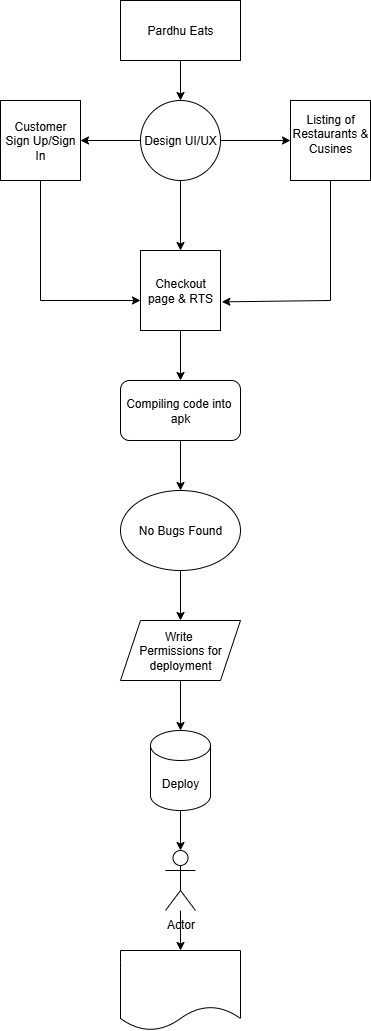

The diagram above was exported from draw.io. Its source (the exported page's mxGraphModel, read from the mxfile embedded in the PNG):
<mxGraphModel dx="786" dy="459" grid="1" gridSize="10" guides="1" tooltips="1" connect="1" arrows="1" fold="1" page="1" pageScale="1" pageWidth="850" pageHeight="1100" math="0" shadow="0">
  <root>
    <mxCell id="0" />
    <mxCell id="1" parent="0" />
    <mxCell id="kHbcyVZXgTKv2NrY7Lor-19" value="" style="edgeStyle=orthogonalEdgeStyle;rounded=0;orthogonalLoop=1;jettySize=auto;html=1;" edge="1" parent="1" source="kHbcyVZXgTKv2NrY7Lor-1" target="kHbcyVZXgTKv2NrY7Lor-2">
      <mxGeometry relative="1" as="geometry" />
    </mxCell>
    <mxCell id="kHbcyVZXgTKv2NrY7Lor-1" value="Pardhu Eats" style="rounded=0;whiteSpace=wrap;html=1;" vertex="1" parent="1">
      <mxGeometry x="310" y="20" width="120" height="60" as="geometry" />
    </mxCell>
    <mxCell id="kHbcyVZXgTKv2NrY7Lor-18" value="" style="edgeStyle=orthogonalEdgeStyle;rounded=0;orthogonalLoop=1;jettySize=auto;html=1;" edge="1" parent="1" source="kHbcyVZXgTKv2NrY7Lor-2" target="kHbcyVZXgTKv2NrY7Lor-5">
      <mxGeometry relative="1" as="geometry" />
    </mxCell>
    <mxCell id="kHbcyVZXgTKv2NrY7Lor-32" value="" style="edgeStyle=orthogonalEdgeStyle;rounded=0;orthogonalLoop=1;jettySize=auto;html=1;" edge="1" parent="1" source="kHbcyVZXgTKv2NrY7Lor-2" target="kHbcyVZXgTKv2NrY7Lor-4">
      <mxGeometry relative="1" as="geometry" />
    </mxCell>
    <mxCell id="kHbcyVZXgTKv2NrY7Lor-33" value="" style="edgeStyle=orthogonalEdgeStyle;rounded=0;orthogonalLoop=1;jettySize=auto;html=1;" edge="1" parent="1" source="kHbcyVZXgTKv2NrY7Lor-2" target="kHbcyVZXgTKv2NrY7Lor-3">
      <mxGeometry relative="1" as="geometry" />
    </mxCell>
    <mxCell id="kHbcyVZXgTKv2NrY7Lor-2" value="Design UI/UX" style="ellipse;whiteSpace=wrap;html=1;aspect=fixed;" vertex="1" parent="1">
      <mxGeometry x="330" y="120" width="80" height="80" as="geometry" />
    </mxCell>
    <mxCell id="kHbcyVZXgTKv2NrY7Lor-3" value="Customer&lt;div&gt;Sign Up/Sign&lt;/div&gt;&lt;div&gt;In&lt;/div&gt;" style="whiteSpace=wrap;html=1;aspect=fixed;" vertex="1" parent="1">
      <mxGeometry x="190" y="120" width="80" height="80" as="geometry" />
    </mxCell>
    <mxCell id="kHbcyVZXgTKv2NrY7Lor-4" value="Listing of&lt;div&gt;Restaurants &amp;amp;&lt;/div&gt;&lt;div&gt;Cusines&lt;/div&gt;&lt;div&gt;&lt;br&gt;&lt;/div&gt;" style="whiteSpace=wrap;html=1;aspect=fixed;" vertex="1" parent="1">
      <mxGeometry x="480" y="120" width="80" height="80" as="geometry" />
    </mxCell>
    <mxCell id="kHbcyVZXgTKv2NrY7Lor-17" value="" style="edgeStyle=orthogonalEdgeStyle;rounded=0;orthogonalLoop=1;jettySize=auto;html=1;" edge="1" parent="1" source="kHbcyVZXgTKv2NrY7Lor-5" target="kHbcyVZXgTKv2NrY7Lor-6">
      <mxGeometry relative="1" as="geometry" />
    </mxCell>
    <mxCell id="kHbcyVZXgTKv2NrY7Lor-5" value="Checkout page &amp;amp; RTS" style="whiteSpace=wrap;html=1;aspect=fixed;" vertex="1" parent="1">
      <mxGeometry x="330" y="270" width="80" height="80" as="geometry" />
    </mxCell>
    <mxCell id="kHbcyVZXgTKv2NrY7Lor-16" value="" style="edgeStyle=orthogonalEdgeStyle;rounded=0;orthogonalLoop=1;jettySize=auto;html=1;" edge="1" parent="1" source="kHbcyVZXgTKv2NrY7Lor-6" target="kHbcyVZXgTKv2NrY7Lor-7">
      <mxGeometry relative="1" as="geometry" />
    </mxCell>
    <mxCell id="kHbcyVZXgTKv2NrY7Lor-6" value="Compiling code into&amp;nbsp;&lt;div&gt;apk&lt;/div&gt;" style="rounded=1;whiteSpace=wrap;html=1;" vertex="1" parent="1">
      <mxGeometry x="310" y="400" width="120" height="60" as="geometry" />
    </mxCell>
    <mxCell id="kHbcyVZXgTKv2NrY7Lor-15" value="" style="edgeStyle=orthogonalEdgeStyle;rounded=0;orthogonalLoop=1;jettySize=auto;html=1;" edge="1" parent="1" source="kHbcyVZXgTKv2NrY7Lor-7" target="kHbcyVZXgTKv2NrY7Lor-8">
      <mxGeometry relative="1" as="geometry" />
    </mxCell>
    <mxCell id="kHbcyVZXgTKv2NrY7Lor-7" value="No Bugs Found" style="ellipse;whiteSpace=wrap;html=1;" vertex="1" parent="1">
      <mxGeometry x="310" y="510" width="120" height="80" as="geometry" />
    </mxCell>
    <mxCell id="kHbcyVZXgTKv2NrY7Lor-14" value="" style="edgeStyle=orthogonalEdgeStyle;rounded=0;orthogonalLoop=1;jettySize=auto;html=1;" edge="1" parent="1" source="kHbcyVZXgTKv2NrY7Lor-8" target="kHbcyVZXgTKv2NrY7Lor-9">
      <mxGeometry relative="1" as="geometry" />
    </mxCell>
    <mxCell id="kHbcyVZXgTKv2NrY7Lor-8" value="Write&amp;nbsp;&lt;div&gt;Permissions for&lt;/div&gt;&lt;div&gt;deployment&lt;/div&gt;" style="shape=parallelogram;perimeter=parallelogramPerimeter;whiteSpace=wrap;html=1;fixedSize=1;" vertex="1" parent="1">
      <mxGeometry x="310" y="640" width="120" height="60" as="geometry" />
    </mxCell>
    <mxCell id="kHbcyVZXgTKv2NrY7Lor-28" value="" style="edgeStyle=orthogonalEdgeStyle;rounded=0;orthogonalLoop=1;jettySize=auto;html=1;" edge="1" parent="1" source="kHbcyVZXgTKv2NrY7Lor-9" target="kHbcyVZXgTKv2NrY7Lor-27">
      <mxGeometry relative="1" as="geometry" />
    </mxCell>
    <mxCell id="kHbcyVZXgTKv2NrY7Lor-9" value="Deploy" style="shape=cylinder3;whiteSpace=wrap;html=1;boundedLbl=1;backgroundOutline=1;size=15;" vertex="1" parent="1">
      <mxGeometry x="340" y="750" width="60" height="80" as="geometry" />
    </mxCell>
    <mxCell id="kHbcyVZXgTKv2NrY7Lor-31" value="" style="edgeStyle=orthogonalEdgeStyle;rounded=0;orthogonalLoop=1;jettySize=auto;html=1;" edge="1" parent="1" source="kHbcyVZXgTKv2NrY7Lor-27" target="kHbcyVZXgTKv2NrY7Lor-30">
      <mxGeometry relative="1" as="geometry" />
    </mxCell>
    <mxCell id="kHbcyVZXgTKv2NrY7Lor-27" value="Actor" style="shape=umlActor;verticalLabelPosition=bottom;verticalAlign=top;html=1;outlineConnect=0;" vertex="1" parent="1">
      <mxGeometry x="355" y="870" width="30" height="60" as="geometry" />
    </mxCell>
    <mxCell id="kHbcyVZXgTKv2NrY7Lor-30" value="" style="shape=document;whiteSpace=wrap;html=1;boundedLbl=1;" vertex="1" parent="1">
      <mxGeometry x="310" y="970" width="120" height="80" as="geometry" />
    </mxCell>
    <mxCell id="kHbcyVZXgTKv2NrY7Lor-35" value="" style="endArrow=none;html=1;rounded=0;" edge="1" parent="1">
      <mxGeometry width="50" height="50" relative="1" as="geometry">
        <mxPoint x="520" y="320" as="sourcePoint" />
        <mxPoint x="520" y="200" as="targetPoint" />
      </mxGeometry>
    </mxCell>
    <mxCell id="kHbcyVZXgTKv2NrY7Lor-36" value="" style="endArrow=classic;html=1;rounded=0;entryX=1.017;entryY=0.642;entryDx=0;entryDy=0;entryPerimeter=0;" edge="1" parent="1" target="kHbcyVZXgTKv2NrY7Lor-5">
      <mxGeometry width="50" height="50" relative="1" as="geometry">
        <mxPoint x="520" y="320" as="sourcePoint" />
        <mxPoint x="470" y="290" as="targetPoint" />
      </mxGeometry>
    </mxCell>
    <mxCell id="kHbcyVZXgTKv2NrY7Lor-37" value="" style="endArrow=none;html=1;rounded=0;" edge="1" parent="1">
      <mxGeometry width="50" height="50" relative="1" as="geometry">
        <mxPoint x="230" y="320" as="sourcePoint" />
        <mxPoint x="230" y="200" as="targetPoint" />
      </mxGeometry>
    </mxCell>
    <mxCell id="kHbcyVZXgTKv2NrY7Lor-38" value="" style="endArrow=classic;html=1;rounded=0;entryX=0;entryY=0.625;entryDx=0;entryDy=0;entryPerimeter=0;" edge="1" parent="1" target="kHbcyVZXgTKv2NrY7Lor-5">
      <mxGeometry width="50" height="50" relative="1" as="geometry">
        <mxPoint x="230" y="320" as="sourcePoint" />
        <mxPoint x="290" y="280" as="targetPoint" />
      </mxGeometry>
    </mxCell>
  </root>
</mxGraphModel>